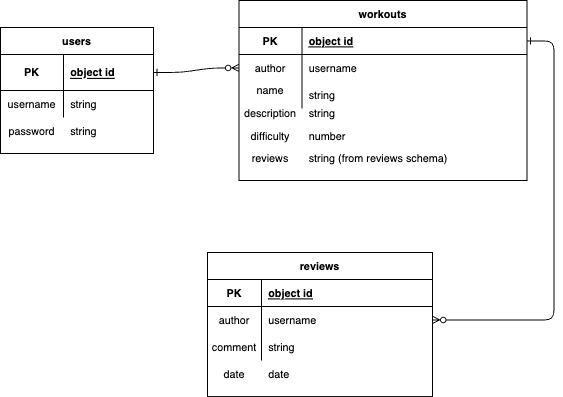

The diagram above was exported from draw.io. Its source (the exported page's mxGraphModel, read from the mxfile embedded in the PNG):
<mxGraphModel dx="864" dy="553" grid="1" gridSize="10" guides="1" tooltips="1" connect="1" arrows="1" fold="1" page="1" pageScale="1" pageWidth="850" pageHeight="1100" math="0" shadow="0" extFonts="Permanent Marker^https://fonts.googleapis.com/css?family=Permanent+Marker">
  <root>
    <mxCell id="0" />
    <mxCell id="1" parent="0" />
    <mxCell id="C-vyLk0tnHw3VtMMgP7b-1" value="" style="edgeStyle=entityRelationEdgeStyle;endArrow=ERzeroToMany;startArrow=ERone;endFill=1;startFill=0;" parent="1" source="C-vyLk0tnHw3VtMMgP7b-24" target="C-vyLk0tnHw3VtMMgP7b-6" edge="1">
      <mxGeometry width="100" height="100" relative="1" as="geometry">
        <mxPoint x="340" y="720" as="sourcePoint" />
        <mxPoint x="440" y="620" as="targetPoint" />
      </mxGeometry>
    </mxCell>
    <mxCell id="C-vyLk0tnHw3VtMMgP7b-12" value="" style="edgeStyle=entityRelationEdgeStyle;endArrow=ERzeroToMany;startArrow=ERone;endFill=1;startFill=0;" parent="1" source="C-vyLk0tnHw3VtMMgP7b-3" target="C-vyLk0tnHw3VtMMgP7b-17" edge="1">
      <mxGeometry width="100" height="100" relative="1" as="geometry">
        <mxPoint x="400" y="180" as="sourcePoint" />
        <mxPoint x="460" y="205" as="targetPoint" />
      </mxGeometry>
    </mxCell>
    <mxCell id="C-vyLk0tnHw3VtMMgP7b-2" value="workouts" style="shape=table;startSize=30;container=1;collapsible=1;childLayout=tableLayout;fixedRows=1;rowLines=0;fontStyle=1;align=center;resizeLast=1;" parent="1" vertex="1">
      <mxGeometry x="425" y="90" width="320" height="200" as="geometry" />
    </mxCell>
    <mxCell id="C-vyLk0tnHw3VtMMgP7b-3" value="" style="shape=partialRectangle;collapsible=0;dropTarget=0;pointerEvents=0;fillColor=none;points=[[0,0.5],[1,0.5]];portConstraint=eastwest;top=0;left=0;right=0;bottom=1;" parent="C-vyLk0tnHw3VtMMgP7b-2" vertex="1">
      <mxGeometry y="30" width="320" height="30" as="geometry" />
    </mxCell>
    <mxCell id="C-vyLk0tnHw3VtMMgP7b-4" value="PK" style="shape=partialRectangle;overflow=hidden;connectable=0;fillColor=none;top=0;left=0;bottom=0;right=0;fontStyle=1;" parent="C-vyLk0tnHw3VtMMgP7b-3" vertex="1">
      <mxGeometry width="70" height="30" as="geometry">
        <mxRectangle width="70" height="30" as="alternateBounds" />
      </mxGeometry>
    </mxCell>
    <mxCell id="C-vyLk0tnHw3VtMMgP7b-5" value="object id" style="shape=partialRectangle;overflow=hidden;connectable=0;fillColor=none;top=0;left=0;bottom=0;right=0;align=left;spacingLeft=6;fontStyle=5;" parent="C-vyLk0tnHw3VtMMgP7b-3" vertex="1">
      <mxGeometry x="70" width="250" height="30" as="geometry">
        <mxRectangle width="250" height="30" as="alternateBounds" />
      </mxGeometry>
    </mxCell>
    <mxCell id="C-vyLk0tnHw3VtMMgP7b-6" value="" style="shape=partialRectangle;collapsible=0;dropTarget=0;pointerEvents=0;fillColor=none;points=[[0,0.5],[1,0.5]];portConstraint=eastwest;top=0;left=0;right=0;bottom=0;" parent="C-vyLk0tnHw3VtMMgP7b-2" vertex="1">
      <mxGeometry y="60" width="320" height="30" as="geometry" />
    </mxCell>
    <mxCell id="C-vyLk0tnHw3VtMMgP7b-7" value="author" style="shape=partialRectangle;overflow=hidden;connectable=0;fillColor=none;top=0;left=0;bottom=0;right=0;" parent="C-vyLk0tnHw3VtMMgP7b-6" vertex="1">
      <mxGeometry width="70" height="30" as="geometry">
        <mxRectangle width="70" height="30" as="alternateBounds" />
      </mxGeometry>
    </mxCell>
    <mxCell id="C-vyLk0tnHw3VtMMgP7b-8" value="username" style="shape=partialRectangle;overflow=hidden;connectable=0;fillColor=none;top=0;left=0;bottom=0;right=0;align=left;spacingLeft=6;" parent="C-vyLk0tnHw3VtMMgP7b-6" vertex="1">
      <mxGeometry x="70" width="250" height="30" as="geometry">
        <mxRectangle width="250" height="30" as="alternateBounds" />
      </mxGeometry>
    </mxCell>
    <mxCell id="C-vyLk0tnHw3VtMMgP7b-9" value="" style="shape=partialRectangle;collapsible=0;dropTarget=0;pointerEvents=0;fillColor=none;points=[[0,0.5],[1,0.5]];portConstraint=eastwest;top=0;left=0;right=0;bottom=0;" parent="C-vyLk0tnHw3VtMMgP7b-2" vertex="1">
      <mxGeometry y="90" width="320" height="30" as="geometry" />
    </mxCell>
    <mxCell id="C-vyLk0tnHw3VtMMgP7b-10" value="" style="shape=partialRectangle;overflow=hidden;connectable=0;fillColor=none;top=0;left=0;bottom=0;right=0;" parent="C-vyLk0tnHw3VtMMgP7b-9" vertex="1">
      <mxGeometry width="70" height="30" as="geometry">
        <mxRectangle width="70" height="30" as="alternateBounds" />
      </mxGeometry>
    </mxCell>
    <mxCell id="C-vyLk0tnHw3VtMMgP7b-11" value="string" style="shape=partialRectangle;overflow=hidden;connectable=0;fillColor=none;top=0;left=0;bottom=0;right=0;align=left;spacingLeft=6;" parent="C-vyLk0tnHw3VtMMgP7b-9" vertex="1">
      <mxGeometry x="70" width="250" height="30" as="geometry">
        <mxRectangle width="250" height="30" as="alternateBounds" />
      </mxGeometry>
    </mxCell>
    <mxCell id="C-vyLk0tnHw3VtMMgP7b-13" value="reviews" style="shape=table;startSize=30;container=1;collapsible=1;childLayout=tableLayout;fixedRows=1;rowLines=0;fontStyle=1;align=center;resizeLast=1;" parent="1" vertex="1">
      <mxGeometry x="390" y="370" width="250" height="160" as="geometry" />
    </mxCell>
    <mxCell id="C-vyLk0tnHw3VtMMgP7b-14" value="" style="shape=partialRectangle;collapsible=0;dropTarget=0;pointerEvents=0;fillColor=none;points=[[0,0.5],[1,0.5]];portConstraint=eastwest;top=0;left=0;right=0;bottom=1;" parent="C-vyLk0tnHw3VtMMgP7b-13" vertex="1">
      <mxGeometry y="30" width="250" height="30" as="geometry" />
    </mxCell>
    <mxCell id="C-vyLk0tnHw3VtMMgP7b-15" value="PK" style="shape=partialRectangle;overflow=hidden;connectable=0;fillColor=none;top=0;left=0;bottom=0;right=0;fontStyle=1;" parent="C-vyLk0tnHw3VtMMgP7b-14" vertex="1">
      <mxGeometry width="60" height="30" as="geometry">
        <mxRectangle width="60" height="30" as="alternateBounds" />
      </mxGeometry>
    </mxCell>
    <mxCell id="C-vyLk0tnHw3VtMMgP7b-16" value="object id" style="shape=partialRectangle;overflow=hidden;connectable=0;fillColor=none;top=0;left=0;bottom=0;right=0;align=left;spacingLeft=6;fontStyle=5;" parent="C-vyLk0tnHw3VtMMgP7b-14" vertex="1">
      <mxGeometry x="60" width="190" height="30" as="geometry">
        <mxRectangle width="190" height="30" as="alternateBounds" />
      </mxGeometry>
    </mxCell>
    <mxCell id="C-vyLk0tnHw3VtMMgP7b-17" value="" style="shape=partialRectangle;collapsible=0;dropTarget=0;pointerEvents=0;fillColor=none;points=[[0,0.5],[1,0.5]];portConstraint=eastwest;top=0;left=0;right=0;bottom=0;" parent="C-vyLk0tnHw3VtMMgP7b-13" vertex="1">
      <mxGeometry y="60" width="250" height="30" as="geometry" />
    </mxCell>
    <mxCell id="C-vyLk0tnHw3VtMMgP7b-18" value="author" style="shape=partialRectangle;overflow=hidden;connectable=0;fillColor=none;top=0;left=0;bottom=0;right=0;" parent="C-vyLk0tnHw3VtMMgP7b-17" vertex="1">
      <mxGeometry width="60" height="30" as="geometry">
        <mxRectangle width="60" height="30" as="alternateBounds" />
      </mxGeometry>
    </mxCell>
    <mxCell id="C-vyLk0tnHw3VtMMgP7b-19" value="username" style="shape=partialRectangle;overflow=hidden;connectable=0;fillColor=none;top=0;left=0;bottom=0;right=0;align=left;spacingLeft=6;" parent="C-vyLk0tnHw3VtMMgP7b-17" vertex="1">
      <mxGeometry x="60" width="190" height="30" as="geometry">
        <mxRectangle width="190" height="30" as="alternateBounds" />
      </mxGeometry>
    </mxCell>
    <mxCell id="C-vyLk0tnHw3VtMMgP7b-20" value="" style="shape=partialRectangle;collapsible=0;dropTarget=0;pointerEvents=0;fillColor=none;points=[[0,0.5],[1,0.5]];portConstraint=eastwest;top=0;left=0;right=0;bottom=0;" parent="C-vyLk0tnHw3VtMMgP7b-13" vertex="1">
      <mxGeometry y="90" width="250" height="30" as="geometry" />
    </mxCell>
    <mxCell id="C-vyLk0tnHw3VtMMgP7b-21" value="" style="shape=partialRectangle;overflow=hidden;connectable=0;fillColor=none;top=0;left=0;bottom=0;right=0;" parent="C-vyLk0tnHw3VtMMgP7b-20" vertex="1">
      <mxGeometry width="60" height="30" as="geometry">
        <mxRectangle width="60" height="30" as="alternateBounds" />
      </mxGeometry>
    </mxCell>
    <mxCell id="C-vyLk0tnHw3VtMMgP7b-22" value="string" style="shape=partialRectangle;overflow=hidden;connectable=0;fillColor=none;top=0;left=0;bottom=0;right=0;align=left;spacingLeft=6;" parent="C-vyLk0tnHw3VtMMgP7b-20" vertex="1">
      <mxGeometry x="60" width="190" height="30" as="geometry">
        <mxRectangle width="190" height="30" as="alternateBounds" />
      </mxGeometry>
    </mxCell>
    <mxCell id="C-vyLk0tnHw3VtMMgP7b-23" value="users" style="shape=table;startSize=30;container=1;collapsible=1;childLayout=tableLayout;fixedRows=1;rowLines=0;fontStyle=1;align=center;resizeLast=1;" parent="1" vertex="1">
      <mxGeometry x="160" y="120" width="170" height="140" as="geometry" />
    </mxCell>
    <mxCell id="C-vyLk0tnHw3VtMMgP7b-24" value="" style="shape=partialRectangle;collapsible=0;dropTarget=0;pointerEvents=0;fillColor=none;points=[[0,0.5],[1,0.5]];portConstraint=eastwest;top=0;left=0;right=0;bottom=1;" parent="C-vyLk0tnHw3VtMMgP7b-23" vertex="1">
      <mxGeometry y="30" width="170" height="40" as="geometry" />
    </mxCell>
    <mxCell id="C-vyLk0tnHw3VtMMgP7b-25" value="PK" style="shape=partialRectangle;overflow=hidden;connectable=0;fillColor=none;top=0;left=0;bottom=0;right=0;fontStyle=1;" parent="C-vyLk0tnHw3VtMMgP7b-24" vertex="1">
      <mxGeometry width="70" height="40" as="geometry">
        <mxRectangle width="70" height="40" as="alternateBounds" />
      </mxGeometry>
    </mxCell>
    <mxCell id="C-vyLk0tnHw3VtMMgP7b-26" value="object id" style="shape=partialRectangle;overflow=hidden;connectable=0;fillColor=none;top=0;left=0;bottom=0;right=0;align=left;spacingLeft=6;fontStyle=5;" parent="C-vyLk0tnHw3VtMMgP7b-24" vertex="1">
      <mxGeometry x="70" width="100" height="40" as="geometry">
        <mxRectangle width="100" height="40" as="alternateBounds" />
      </mxGeometry>
    </mxCell>
    <mxCell id="C-vyLk0tnHw3VtMMgP7b-27" value="" style="shape=partialRectangle;collapsible=0;dropTarget=0;pointerEvents=0;fillColor=none;points=[[0,0.5],[1,0.5]];portConstraint=eastwest;top=0;left=0;right=0;bottom=0;" parent="C-vyLk0tnHw3VtMMgP7b-23" vertex="1">
      <mxGeometry y="70" width="170" height="30" as="geometry" />
    </mxCell>
    <mxCell id="C-vyLk0tnHw3VtMMgP7b-28" value="username" style="shape=partialRectangle;overflow=hidden;connectable=0;fillColor=none;top=0;left=0;bottom=0;right=0;" parent="C-vyLk0tnHw3VtMMgP7b-27" vertex="1">
      <mxGeometry width="70" height="30" as="geometry">
        <mxRectangle width="70" height="30" as="alternateBounds" />
      </mxGeometry>
    </mxCell>
    <mxCell id="C-vyLk0tnHw3VtMMgP7b-29" value="string" style="shape=partialRectangle;overflow=hidden;connectable=0;fillColor=none;top=0;left=0;bottom=0;right=0;align=left;spacingLeft=6;" parent="C-vyLk0tnHw3VtMMgP7b-27" vertex="1">
      <mxGeometry x="70" width="100" height="30" as="geometry">
        <mxRectangle width="100" height="30" as="alternateBounds" />
      </mxGeometry>
    </mxCell>
    <mxCell id="ZHwOGDpBVJNTAtFjgMRk-3" value="password" style="shape=partialRectangle;overflow=hidden;connectable=0;fillColor=none;top=0;left=0;bottom=0;right=0;direction=south;" vertex="1" parent="1">
      <mxGeometry x="160" y="215" width="70" height="40" as="geometry">
        <mxRectangle width="50" height="30" as="alternateBounds" />
      </mxGeometry>
    </mxCell>
    <mxCell id="ZHwOGDpBVJNTAtFjgMRk-4" value="string" style="shape=partialRectangle;overflow=hidden;connectable=0;fillColor=none;top=0;left=0;bottom=0;right=0;align=left;spacingLeft=6;" vertex="1" parent="1">
      <mxGeometry x="230" y="220" width="160" height="30" as="geometry">
        <mxRectangle width="160" height="30" as="alternateBounds" />
      </mxGeometry>
    </mxCell>
    <mxCell id="ZHwOGDpBVJNTAtFjgMRk-5" value="name" style="shape=partialRectangle;overflow=hidden;connectable=0;fillColor=none;top=0;left=0;bottom=0;right=0;" vertex="1" parent="1">
      <mxGeometry x="435" y="175" width="50" height="30" as="geometry">
        <mxRectangle width="50" height="30" as="alternateBounds" />
      </mxGeometry>
    </mxCell>
    <mxCell id="ZHwOGDpBVJNTAtFjgMRk-6" value="description" style="shape=partialRectangle;overflow=hidden;connectable=0;fillColor=none;top=0;left=0;bottom=0;right=0;direction=south;" vertex="1" parent="1">
      <mxGeometry x="425" y="190" width="70" height="50" as="geometry">
        <mxRectangle width="50" height="30" as="alternateBounds" />
      </mxGeometry>
    </mxCell>
    <mxCell id="ZHwOGDpBVJNTAtFjgMRk-7" value="string" style="shape=partialRectangle;overflow=hidden;connectable=0;fillColor=none;top=0;left=0;bottom=0;right=0;align=left;spacingLeft=6;" vertex="1" parent="1">
      <mxGeometry x="495" y="200" width="270" height="30" as="geometry">
        <mxRectangle width="270" height="30" as="alternateBounds" />
      </mxGeometry>
    </mxCell>
    <mxCell id="ZHwOGDpBVJNTAtFjgMRk-8" value="difficulty" style="shape=partialRectangle;overflow=hidden;connectable=0;fillColor=none;top=0;left=0;bottom=0;right=0;direction=south;" vertex="1" parent="1">
      <mxGeometry x="425" y="215" width="70" height="50" as="geometry">
        <mxRectangle width="50" height="30" as="alternateBounds" />
      </mxGeometry>
    </mxCell>
    <mxCell id="ZHwOGDpBVJNTAtFjgMRk-9" value="number" style="shape=partialRectangle;overflow=hidden;connectable=0;fillColor=none;top=0;left=0;bottom=0;right=0;align=left;spacingLeft=6;" vertex="1" parent="1">
      <mxGeometry x="495" y="225" width="270" height="30" as="geometry">
        <mxRectangle width="270" height="30" as="alternateBounds" />
      </mxGeometry>
    </mxCell>
    <mxCell id="ZHwOGDpBVJNTAtFjgMRk-10" value="reviews" style="shape=partialRectangle;overflow=hidden;connectable=0;fillColor=none;top=0;left=0;bottom=0;right=0;direction=south;" vertex="1" parent="1">
      <mxGeometry x="425" y="240" width="70" height="50" as="geometry">
        <mxRectangle width="50" height="30" as="alternateBounds" />
      </mxGeometry>
    </mxCell>
    <mxCell id="ZHwOGDpBVJNTAtFjgMRk-11" value="string (from reviews schema)" style="shape=partialRectangle;overflow=hidden;connectable=0;fillColor=none;top=0;left=0;bottom=0;right=0;align=left;spacingLeft=6;" vertex="1" parent="1">
      <mxGeometry x="495" y="250" width="270" height="30" as="geometry">
        <mxRectangle width="270" height="30" as="alternateBounds" />
      </mxGeometry>
    </mxCell>
    <mxCell id="ZHwOGDpBVJNTAtFjgMRk-12" value="comment" style="shape=partialRectangle;overflow=hidden;connectable=0;fillColor=none;top=0;left=0;bottom=0;right=0;" vertex="1" parent="1">
      <mxGeometry x="390" y="460" width="60" height="30" as="geometry">
        <mxRectangle width="60" height="30" as="alternateBounds" />
      </mxGeometry>
    </mxCell>
    <mxCell id="ZHwOGDpBVJNTAtFjgMRk-13" value="date" style="shape=partialRectangle;overflow=hidden;connectable=0;fillColor=none;top=0;left=0;bottom=0;right=0;" vertex="1" parent="1">
      <mxGeometry x="390" y="490" width="60" height="30" as="geometry">
        <mxRectangle width="60" height="30" as="alternateBounds" />
      </mxGeometry>
    </mxCell>
    <mxCell id="ZHwOGDpBVJNTAtFjgMRk-14" value="date" style="shape=partialRectangle;overflow=hidden;connectable=0;fillColor=none;top=0;left=0;bottom=0;right=0;align=left;spacingLeft=6;" vertex="1" parent="1">
      <mxGeometry x="450" y="490" width="190" height="30" as="geometry">
        <mxRectangle width="190" height="30" as="alternateBounds" />
      </mxGeometry>
    </mxCell>
  </root>
</mxGraphModel>